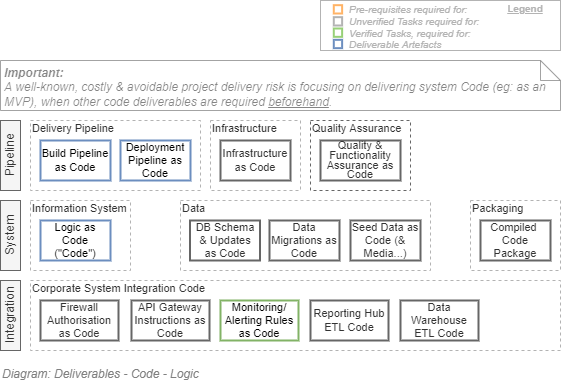

The diagram above was exported from draw.io. Its source (the exported page's mxGraphModel, read from the mxfile embedded in the PNG):
<mxGraphModel dx="782" dy="549" grid="1" gridSize="10" guides="1" tooltips="1" connect="1" arrows="1" fold="1" page="1" pageScale="1" pageWidth="827" pageHeight="1169" math="0" shadow="0">
  <root>
    <mxCell id="lCdERLwC70D1oyxQrWHL-0" />
    <mxCell id="lCdERLwC70D1oyxQrWHL-1" value="Diagram" parent="lCdERLwC70D1oyxQrWHL-0" />
    <mxCell id="lCdERLwC70D1oyxQrWHL-2" value="Packaging" style="rounded=0;whiteSpace=wrap;html=1;shadow=0;glass=0;comic=0;strokeColor=#B3B3B3;fillColor=none;fontSize=11;align=left;fontColor=#333333;recursiveResize=0;container=1;collapsible=0;verticalAlign=top;spacing=2;spacingTop=-5;dashed=1;" parent="lCdERLwC70D1oyxQrWHL-1" vertex="1">
      <mxGeometry x="590" y="360" width="90" height="70" as="geometry" />
    </mxCell>
    <mxCell id="lCdERLwC70D1oyxQrWHL-3" value="Compiled &lt;br style=&quot;font-size: 11px;&quot;&gt;Code Package" style="rounded=0;whiteSpace=wrap;html=1;shadow=0;glass=0;comic=0;strokeColor=#B3B3B3;fillColor=none;fontSize=11;align=center;fontColor=#333333;recursiveResize=0;container=1;collapsible=0;strokeWidth=1;" parent="lCdERLwC70D1oyxQrWHL-2" vertex="1">
      <mxGeometry x="10" y="20" width="70" height="40" as="geometry" />
    </mxCell>
    <mxCell id="lCdERLwC70D1oyxQrWHL-8" value="" style="rounded=0;whiteSpace=wrap;html=1;shadow=0;glass=0;comic=0;strokeColor=#666666;fontSize=11;align=center;recursiveResize=0;container=1;collapsible=0;strokeWidth=2;fontColor=#333333;fillColor=none;" parent="lCdERLwC70D1oyxQrWHL-3" vertex="1">
      <mxGeometry width="70" height="40" as="geometry" />
    </mxCell>
    <mxCell id="KSGNUz_i_clJMlFNW5L3-0" value="Data" style="rounded=0;whiteSpace=wrap;html=1;shadow=0;glass=0;comic=0;strokeColor=#B3B3B3;fillColor=none;fontSize=11;align=left;fontColor=#333333;recursiveResize=0;container=1;collapsible=0;verticalAlign=top;spacing=2;spacingTop=-5;dashed=1;" parent="lCdERLwC70D1oyxQrWHL-1" vertex="1">
      <mxGeometry x="300" y="360" width="250" height="70" as="geometry" />
    </mxCell>
    <mxCell id="KSGNUz_i_clJMlFNW5L3-1" value="DB Schema &amp;amp;&amp;nbsp;&lt;font style=&quot;font-size: 11px&quot;&gt;&lt;span style=&quot;font-size: 11px&quot;&gt;Updates&lt;/span&gt;&lt;br style=&quot;font-size: 11px&quot;&gt;&lt;font style=&quot;font-size: 11px&quot;&gt;as Code&lt;/font&gt;&lt;/font&gt;" style="rounded=0;whiteSpace=wrap;html=1;shadow=0;glass=0;comic=0;strokeColor=#666666;fontSize=11;align=center;fontColor=#333333;recursiveResize=0;container=1;collapsible=0;fillColor=none;strokeWidth=2;" parent="KSGNUz_i_clJMlFNW5L3-0" vertex="1">
      <mxGeometry x="9.5" y="20" width="70" height="40" as="geometry" />
    </mxCell>
    <mxCell id="KSGNUz_i_clJMlFNW5L3-2" value="Data Migrations as Code" style="rounded=0;whiteSpace=wrap;html=1;shadow=0;glass=0;comic=0;strokeColor=#666666;fontSize=11;align=center;fontColor=#333333;recursiveResize=0;container=1;collapsible=0;strokeWidth=2;fillColor=none;" parent="KSGNUz_i_clJMlFNW5L3-0" vertex="1">
      <mxGeometry x="89" y="20" width="70" height="40" as="geometry" />
    </mxCell>
    <mxCell id="lCdERLwC70D1oyxQrWHL-6" value="Seed Data as Code (&amp;amp; Media...)" style="rounded=0;whiteSpace=wrap;html=1;shadow=0;glass=0;comic=0;strokeColor=#666666;fontSize=11;align=center;fontColor=#333333;recursiveResize=0;container=1;collapsible=0;strokeWidth=2;fillColor=none;" parent="KSGNUz_i_clJMlFNW5L3-0" vertex="1">
      <mxGeometry x="170" y="20" width="70" height="40" as="geometry" />
    </mxCell>
    <mxCell id="KSGNUz_i_clJMlFNW5L3-3" value="Delivery Pipeline" style="rounded=0;whiteSpace=wrap;html=1;shadow=0;glass=0;comic=0;strokeColor=#B3B3B3;fillColor=none;fontSize=11;align=left;fontColor=#333333;recursiveResize=0;container=1;collapsible=0;verticalAlign=top;spacing=2;spacingTop=-5;dashed=1;" parent="lCdERLwC70D1oyxQrWHL-1" vertex="1">
      <mxGeometry x="150" y="280" width="170" height="70" as="geometry" />
    </mxCell>
    <mxCell id="KSGNUz_i_clJMlFNW5L3-4" value="Build Pipeline as Code" style="rounded=0;whiteSpace=wrap;html=1;shadow=0;glass=0;comic=0;strokeColor=#6c8ebf;fontSize=11;align=center;recursiveResize=0;container=1;collapsible=0;strokeWidth=2;fillColor=none;" parent="KSGNUz_i_clJMlFNW5L3-3" vertex="1">
      <mxGeometry x="10" y="20" width="70" height="40" as="geometry" />
    </mxCell>
    <mxCell id="KSGNUz_i_clJMlFNW5L3-5" value="Deployment Pipeline as Code" style="rounded=0;whiteSpace=wrap;html=1;shadow=0;glass=0;comic=0;strokeColor=#6c8ebf;fontSize=11;align=center;recursiveResize=0;container=1;collapsible=0;strokeWidth=2;fillColor=none;" parent="KSGNUz_i_clJMlFNW5L3-3" vertex="1">
      <mxGeometry x="90" y="20" width="70" height="40" as="geometry" />
    </mxCell>
    <mxCell id="KSGNUz_i_clJMlFNW5L3-6" value="Infrastructure" style="rounded=0;whiteSpace=wrap;html=1;shadow=0;glass=0;comic=0;strokeColor=#B3B3B3;fillColor=none;fontSize=11;align=left;fontColor=#333333;recursiveResize=0;container=1;collapsible=0;verticalAlign=top;spacing=2;spacingTop=-5;dashed=1;" parent="lCdERLwC70D1oyxQrWHL-1" vertex="1">
      <mxGeometry x="330" y="280" width="90" height="70" as="geometry" />
    </mxCell>
    <mxCell id="KSGNUz_i_clJMlFNW5L3-7" value="Infrastructure as Code" style="rounded=0;whiteSpace=wrap;html=1;shadow=0;glass=0;comic=0;strokeColor=#666666;fontSize=11;align=center;recursiveResize=0;container=1;collapsible=0;fontColor=#333333;strokeWidth=2;fillColor=none;" parent="KSGNUz_i_clJMlFNW5L3-6" vertex="1">
      <mxGeometry x="10" y="20" width="70" height="40" as="geometry" />
    </mxCell>
    <mxCell id="KSGNUz_i_clJMlFNW5L3-8" value="Information System" style="rounded=0;whiteSpace=wrap;html=1;shadow=0;glass=0;comic=0;strokeColor=#B3B3B3;fillColor=none;fontSize=11;align=left;fontColor=#333333;recursiveResize=0;container=1;collapsible=0;verticalAlign=top;spacing=2;spacingTop=-5;dashed=1;" parent="lCdERLwC70D1oyxQrWHL-1" vertex="1">
      <mxGeometry x="150" y="360" width="100" height="70" as="geometry" />
    </mxCell>
    <mxCell id="KSGNUz_i_clJMlFNW5L3-9" value="Logic as Code (&quot;Code&quot;)" style="rounded=0;whiteSpace=wrap;html=1;shadow=0;glass=0;comic=0;strokeColor=#6c8ebf;fontSize=11;align=center;recursiveResize=0;container=1;collapsible=0;strokeWidth=2;fillColor=none;" parent="KSGNUz_i_clJMlFNW5L3-8" vertex="1">
      <mxGeometry x="10" y="20" width="70" height="40" as="geometry" />
    </mxCell>
    <mxCell id="Shhp6AtJCPTFagZXvx26-5" value="Corporate System Integration Code" style="rounded=0;whiteSpace=wrap;html=1;shadow=0;glass=0;comic=0;strokeColor=#B3B3B3;fillColor=none;fontSize=11;align=left;fontColor=#333333;recursiveResize=0;container=1;collapsible=0;verticalAlign=top;spacing=2;spacingTop=-5;dashed=1;" parent="lCdERLwC70D1oyxQrWHL-1" vertex="1">
      <mxGeometry x="150" y="440" width="530" height="70" as="geometry" />
    </mxCell>
    <mxCell id="Shhp6AtJCPTFagZXvx26-11" value="Firewall Authorisation as Code" style="rounded=0;whiteSpace=wrap;html=1;shadow=0;glass=0;comic=0;strokeColor=#666666;fontSize=11;align=center;recursiveResize=0;container=1;collapsible=0;strokeWidth=2;fontColor=#333333;fillColor=none;" parent="Shhp6AtJCPTFagZXvx26-5" vertex="1">
      <mxGeometry x="10" y="20" width="78" height="40" as="geometry" />
    </mxCell>
    <mxCell id="Shhp6AtJCPTFagZXvx26-14" value="API Gateway Instructions as Code" style="rounded=0;whiteSpace=wrap;html=1;shadow=0;glass=0;comic=0;strokeColor=#666666;fontSize=11;align=center;recursiveResize=0;container=1;collapsible=0;strokeWidth=2;fontColor=#333333;fillColor=none;" parent="Shhp6AtJCPTFagZXvx26-5" vertex="1">
      <mxGeometry x="101" y="20" width="78" height="40" as="geometry" />
    </mxCell>
    <mxCell id="Shhp6AtJCPTFagZXvx26-10" value="Monitoring/&lt;br style=&quot;font-size: 11px;&quot;&gt;Alerting Rules as Code" style="rounded=0;whiteSpace=wrap;html=1;shadow=0;glass=0;comic=0;strokeColor=#82b366;fontSize=11;align=center;recursiveResize=0;container=1;collapsible=0;strokeWidth=2;fillColor=none;" parent="Shhp6AtJCPTFagZXvx26-5" vertex="1">
      <mxGeometry x="190" y="20" width="78" height="40" as="geometry" />
    </mxCell>
    <mxCell id="Shhp6AtJCPTFagZXvx26-16" value="Reporting Hub&lt;br&gt;ETL Code" style="rounded=0;whiteSpace=wrap;html=1;shadow=0;glass=0;comic=0;strokeColor=#666666;fontSize=11;align=center;recursiveResize=0;container=1;collapsible=0;strokeWidth=2;fontColor=#333333;fillColor=none;" parent="Shhp6AtJCPTFagZXvx26-5" vertex="1">
      <mxGeometry x="280" y="20" width="78" height="40" as="geometry" />
    </mxCell>
    <mxCell id="Shhp6AtJCPTFagZXvx26-17" value="Data Warehouse&lt;br&gt;ETL Code" style="rounded=0;whiteSpace=wrap;html=1;shadow=0;glass=0;comic=0;strokeColor=#666666;fontSize=11;align=center;recursiveResize=0;container=1;collapsible=0;strokeWidth=2;fontColor=#333333;fillColor=none;" parent="Shhp6AtJCPTFagZXvx26-5" vertex="1">
      <mxGeometry x="370" y="20" width="78" height="40" as="geometry" />
    </mxCell>
    <mxCell id="kkf6TApUUmB8MecaPZYR-0" value="Pipeline" style="rounded=0;whiteSpace=wrap;html=1;fontSize=12;align=center;horizontal=0;fillColor=#f5f5f5;strokeColor=#666666;fontColor=#333333;" parent="lCdERLwC70D1oyxQrWHL-1" vertex="1">
      <mxGeometry x="120" y="280" width="20" height="70" as="geometry" />
    </mxCell>
    <mxCell id="kkf6TApUUmB8MecaPZYR-1" value="System" style="rounded=0;whiteSpace=wrap;html=1;fontSize=12;align=center;horizontal=0;fillColor=#f5f5f5;strokeColor=#666666;fontColor=#333333;" parent="lCdERLwC70D1oyxQrWHL-1" vertex="1">
      <mxGeometry x="120" y="360" width="20" height="70" as="geometry" />
    </mxCell>
    <mxCell id="kkf6TApUUmB8MecaPZYR-2" value="Integration" style="rounded=0;whiteSpace=wrap;html=1;fontSize=12;align=center;horizontal=0;fillColor=#f5f5f5;strokeColor=#666666;fontColor=#333333;" parent="lCdERLwC70D1oyxQrWHL-1" vertex="1">
      <mxGeometry x="120" y="440" width="20" height="70" as="geometry" />
    </mxCell>
    <mxCell id="YHpHiJLl3R-nBtW-Yafr-7" value="&lt;p style=&quot;line-height: 120%&quot;&gt;&lt;b&gt;Important:&lt;br&gt;&lt;/b&gt;A well-known, costly &amp;amp; avoidable project delivery risk is focusing on delivering system Code (eg: as an MVP), when other code deliverables are required &lt;span&gt;&lt;u&gt;beforehand&lt;/u&gt;&lt;/span&gt;.&lt;/p&gt;" style="shape=note;size=20;whiteSpace=wrap;html=1;align=left;verticalAlign=top;spacing=1;spacingRight=2;spacingTop=-12;spacingLeft=3;strokeColor=#666666;fontColor=#333333;fillColor=none;fontStyle=2;textOpacity=60;opacity=60;" parent="lCdERLwC70D1oyxQrWHL-1" vertex="1">
      <mxGeometry x="120" y="220" width="560" height="50" as="geometry" />
    </mxCell>
    <mxCell id="YHpHiJLl3R-nBtW-Yafr-15" value="Quality Assurance" style="rounded=0;whiteSpace=wrap;html=1;shadow=0;glass=0;comic=0;strokeColor=#666666;fontSize=11;align=left;fontColor=#333333;recursiveResize=0;container=1;collapsible=0;verticalAlign=top;spacing=2;spacingTop=-5;dashed=1;fillColor=none;" parent="lCdERLwC70D1oyxQrWHL-1" vertex="1">
      <mxGeometry x="430" y="280" width="100" height="70" as="geometry" />
    </mxCell>
    <mxCell id="YHpHiJLl3R-nBtW-Yafr-16" value="&lt;p style=&quot;line-height: 90%&quot;&gt;Quality &amp;amp; Functionality Assurance as Code&lt;/p&gt;" style="rounded=0;whiteSpace=wrap;html=1;shadow=0;glass=0;comic=0;strokeColor=#666666;fontSize=11;align=center;recursiveResize=0;container=1;collapsible=0;fontColor=#333333;strokeWidth=2;fillColor=none;" parent="YHpHiJLl3R-nBtW-Yafr-15" vertex="1">
      <mxGeometry x="10" y="20" width="80" height="40" as="geometry" />
    </mxCell>
    <mxCell id="Kjefp9fr58bynnd6Fl5c-0" value="Legend" parent="lCdERLwC70D1oyxQrWHL-0" />
    <mxCell id="Kjefp9fr58bynnd6Fl5c-1" value="" style="rounded=0;whiteSpace=wrap;html=1;fontSize=10;align=left;container=1;collapsible=0;fontColor=#B3B3B3;strokeColor=#B3B3B3;" parent="Kjefp9fr58bynnd6Fl5c-0" vertex="1">
      <mxGeometry x="440" y="160" width="240" height="50" as="geometry" />
    </mxCell>
    <mxCell id="Kjefp9fr58bynnd6Fl5c-2" value="" style="whiteSpace=wrap;html=1;aspect=fixed;fillColor=none;fontSize=10;align=left;fontStyle=2;strokeWidth=2;strokeColor=#FFB366;" parent="Kjefp9fr58bynnd6Fl5c-1" vertex="1">
      <mxGeometry x="13.294460641399398" y="4.666666666666668" width="8.333333333333334" height="8.333333333333334" as="geometry" />
    </mxCell>
    <mxCell id="Kjefp9fr58bynnd6Fl5c-3" value="" style="whiteSpace=wrap;html=1;aspect=fixed;fillColor=none;fontSize=10;align=left;fontStyle=2;strokeWidth=2;strokeColor=#97D077;" parent="Kjefp9fr58bynnd6Fl5c-1" vertex="1">
      <mxGeometry x="13.294460641399398" y="28" width="8.333333333333334" height="8.333333333333334" as="geometry" />
    </mxCell>
    <mxCell id="Kjefp9fr58bynnd6Fl5c-4" value="" style="whiteSpace=wrap;html=1;aspect=fixed;strokeColor=#6c8ebf;fontSize=10;align=left;fontStyle=2;strokeWidth=2;fillColor=none;" parent="Kjefp9fr58bynnd6Fl5c-1" vertex="1">
      <mxGeometry x="13.294460641399398" y="39.333333333333336" width="8.333333333333334" height="8.333333333333334" as="geometry" />
    </mxCell>
    <mxCell id="Kjefp9fr58bynnd6Fl5c-5" value="Pre-requisites required for:" style="text;html=1;strokeColor=none;fillColor=none;align=left;verticalAlign=middle;whiteSpace=wrap;rounded=0;fontSize=10;fontStyle=2;fontColor=#B3B3B3;" parent="Kjefp9fr58bynnd6Fl5c-1" vertex="1">
      <mxGeometry x="26.5945189504373" y="4.666666666666668" width="213.40548104956264" height="8.333333333333334" as="geometry" />
    </mxCell>
    <mxCell id="Kjefp9fr58bynnd6Fl5c-6" value="Verified Tasks, required for:" style="text;html=1;strokeColor=none;fillColor=none;align=left;verticalAlign=middle;whiteSpace=wrap;rounded=0;fontSize=10;fontStyle=2;fontColor=#B3B3B3;" parent="Kjefp9fr58bynnd6Fl5c-1" vertex="1">
      <mxGeometry x="26.59" y="30" width="213.41" height="6.33" as="geometry" />
    </mxCell>
    <mxCell id="Kjefp9fr58bynnd6Fl5c-7" value="Deliverable Artefacts" style="text;html=1;strokeColor=none;fillColor=none;align=left;verticalAlign=middle;whiteSpace=wrap;rounded=0;fontSize=10;fontStyle=2;fontColor=#B3B3B3;" parent="Kjefp9fr58bynnd6Fl5c-1" vertex="1">
      <mxGeometry x="26.5945189504373" y="39.333333333333336" width="213.40548104956264" height="8.333333333333334" as="geometry" />
    </mxCell>
    <mxCell id="Kjefp9fr58bynnd6Fl5c-8" value="Legend" style="text;html=1;strokeColor=none;fillColor=none;align=center;verticalAlign=middle;whiteSpace=wrap;rounded=0;fontSize=10;fontStyle=5;fontColor=#B3B3B3;" parent="Kjefp9fr58bynnd6Fl5c-1" vertex="1">
      <mxGeometry x="180" width="50" height="16.67" as="geometry" />
    </mxCell>
    <mxCell id="Kjefp9fr58bynnd6Fl5c-9" value="" style="whiteSpace=wrap;html=1;aspect=fixed;fontSize=10;align=left;fontStyle=2;strokeWidth=2;fontColor=#333333;fillColor=none;strokeColor=#B3B3B3;" parent="Kjefp9fr58bynnd6Fl5c-1" vertex="1">
      <mxGeometry x="13.294460641399397" y="16.666666666666668" width="8.333333333333334" height="8.333333333333334" as="geometry" />
    </mxCell>
    <mxCell id="Kjefp9fr58bynnd6Fl5c-10" value="Unverified Tasks required for:" style="text;html=1;strokeColor=none;fillColor=none;align=left;verticalAlign=middle;whiteSpace=wrap;rounded=0;fontSize=10;fontStyle=2;fontColor=#B3B3B3;" parent="Kjefp9fr58bynnd6Fl5c-1" vertex="1">
      <mxGeometry x="26.594518950437305" y="16.666666666666668" width="213.40548104956264" height="8.333333333333334" as="geometry" />
    </mxCell>
    <mxCell id="dlRZtZw5Utb7K7wgojB3-0" value="Title/Diagram" parent="lCdERLwC70D1oyxQrWHL-0" />
    <mxCell id="G2giyoSv_G4yTcUhpmPX-0" value="&lt;font style=&quot;font-size: 12px&quot;&gt;Diagram: Deliverables - Code - Logic&lt;br&gt;&lt;/font&gt;" style="text;strokeColor=none;fillColor=none;html=1;fontSize=24;fontStyle=2;verticalAlign=middle;align=left;shadow=0;glass=0;comic=0;opacity=30;fontColor=#808080;rounded=0;" parent="dlRZtZw5Utb7K7wgojB3-0" vertex="1">
      <mxGeometry x="120" y="520" width="520" height="20" as="geometry" />
    </mxCell>
  </root>
</mxGraphModel>